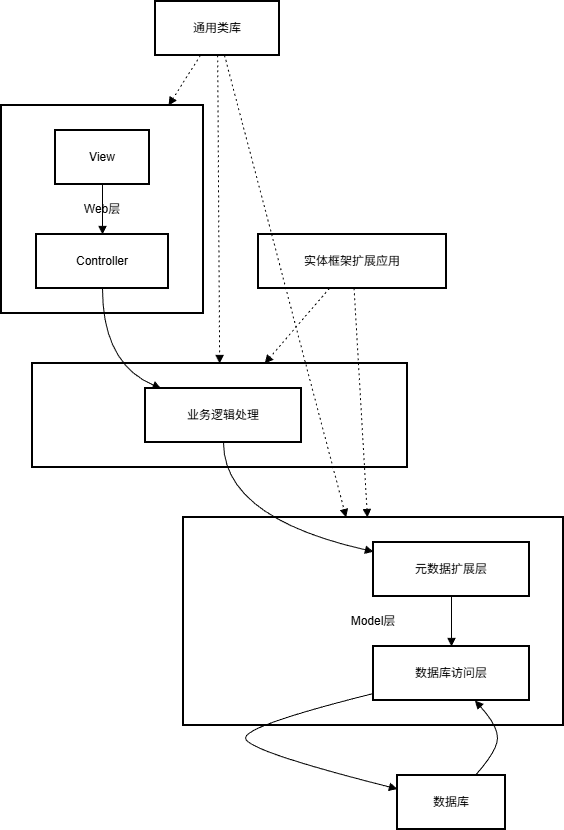

The diagram above was exported from draw.io. Its source (the exported page's mxGraphModel, read from the mxfile embedded in the PNG):
<mxGraphModel dx="419" dy="951" grid="0" gridSize="10" guides="1" tooltips="1" connect="1" arrows="1" fold="1" page="0" pageScale="1" pageWidth="827" pageHeight="1169" math="0" shadow="0">
  <root>
    <mxCell id="0" />
    <mxCell id="1" parent="0" />
    <mxCell id="2" value="Model层" style="whiteSpace=wrap;strokeWidth=2;" parent="1" vertex="1">
      <mxGeometry x="190" y="524" width="380" height="208" as="geometry" />
    </mxCell>
    <mxCell id="3" value="业务层" style="whiteSpace=wrap;strokeWidth=2;" parent="1" vertex="1">
      <mxGeometry x="39" y="370" width="375" height="104" as="geometry" />
    </mxCell>
    <mxCell id="4" value="Web层" style="whiteSpace=wrap;strokeWidth=2;" parent="1" vertex="1">
      <mxGeometry x="8" y="112" width="202" height="208" as="geometry" />
    </mxCell>
    <mxCell id="5" value="通用类库" style="whiteSpace=wrap;strokeWidth=2;" parent="1" vertex="1">
      <mxGeometry x="162" y="8" width="124" height="54" as="geometry" />
    </mxCell>
    <mxCell id="6" value="View" style="whiteSpace=wrap;strokeWidth=2;" parent="1" vertex="1">
      <mxGeometry x="62" y="137" width="94" height="54" as="geometry" />
    </mxCell>
    <mxCell id="7" value="Controller" style="whiteSpace=wrap;strokeWidth=2;" parent="1" vertex="1">
      <mxGeometry x="43" y="241" width="132" height="54" as="geometry" />
    </mxCell>
    <mxCell id="8" value="业务逻辑处理" style="whiteSpace=wrap;strokeWidth=2;" parent="1" vertex="1">
      <mxGeometry x="152" y="395" width="156" height="54" as="geometry" />
    </mxCell>
    <mxCell id="9" value="元数据扩展层" style="whiteSpace=wrap;strokeWidth=2;" parent="1" vertex="1">
      <mxGeometry x="380" y="549" width="156" height="54" as="geometry" />
    </mxCell>
    <mxCell id="10" value="数据库访问层" style="whiteSpace=wrap;strokeWidth=2;" parent="1" vertex="1">
      <mxGeometry x="380" y="653" width="156" height="54" as="geometry" />
    </mxCell>
    <mxCell id="11" value="数据库" style="whiteSpace=wrap;strokeWidth=2;" parent="1" vertex="1">
      <mxGeometry x="404" y="782" width="108" height="54" as="geometry" />
    </mxCell>
    <mxCell id="12" value="实体框架扩展应用" style="whiteSpace=wrap;strokeWidth=2;" parent="1" vertex="1">
      <mxGeometry x="265" y="241" width="188" height="54" as="geometry" />
    </mxCell>
    <mxCell id="13" value="" style="curved=1;startArrow=none;endArrow=block;exitX=0.5;exitY=1;entryX=0.5;entryY=0;" parent="1" source="6" target="7" edge="1">
      <mxGeometry relative="1" as="geometry">
        <Array as="points" />
      </mxGeometry>
    </mxCell>
    <mxCell id="14" value="" style="curved=1;startArrow=none;endArrow=block;exitX=0.5;exitY=1;entryX=0.5;entryY=0;" parent="1" source="9" target="10" edge="1">
      <mxGeometry relative="1" as="geometry">
        <Array as="points" />
      </mxGeometry>
    </mxCell>
    <mxCell id="15" value="" style="curved=1;startArrow=none;endArrow=block;exitX=0.72;exitY=0;entryX=0.65;entryY=1;" parent="1" source="11" target="10" edge="1">
      <mxGeometry relative="1" as="geometry">
        <Array as="points">
          <mxPoint x="504" y="757" />
          <mxPoint x="504" y="732" />
        </Array>
      </mxGeometry>
    </mxCell>
    <mxCell id="16" value="" style="curved=1;startArrow=none;endArrow=block;exitX=0.5;exitY=1;entryX=0.1;entryY=0;" parent="1" source="7" target="8" edge="1">
      <mxGeometry relative="1" as="geometry">
        <Array as="points">
          <mxPoint x="109" y="370" />
        </Array>
      </mxGeometry>
    </mxCell>
    <mxCell id="17" value="" style="curved=1;startArrow=none;endArrow=block;exitX=0.5;exitY=1;entryX=0;entryY=0.17;" parent="1" source="8" target="9" edge="1">
      <mxGeometry relative="1" as="geometry">
        <Array as="points">
          <mxPoint x="230" y="524" />
        </Array>
      </mxGeometry>
    </mxCell>
    <mxCell id="18" value="" style="curved=1;startArrow=none;endArrow=block;exitX=0;exitY=0.87;entryX=0;entryY=0.25;" parent="1" source="10" target="11" edge="1">
      <mxGeometry relative="1" as="geometry">
        <Array as="points">
          <mxPoint x="252" y="732" />
          <mxPoint x="252" y="757" />
        </Array>
      </mxGeometry>
    </mxCell>
    <mxCell id="19" value="" style="curved=1;dashed=1;dashPattern=2 3;startArrow=none;endArrow=block;" parent="1" source="5" target="4" edge="1">
      <mxGeometry relative="1" as="geometry">
        <Array as="points" />
      </mxGeometry>
    </mxCell>
    <mxCell id="20" value="" style="curved=1;dashed=1;dashPattern=2 3;startArrow=none;endArrow=block;" parent="1" source="5" target="3" edge="1">
      <mxGeometry relative="1" as="geometry">
        <Array as="points" />
      </mxGeometry>
    </mxCell>
    <mxCell id="21" value="" style="curved=1;dashed=1;dashPattern=2 3;startArrow=none;endArrow=block;" parent="1" source="5" target="2" edge="1">
      <mxGeometry relative="1" as="geometry">
        <Array as="points" />
      </mxGeometry>
    </mxCell>
    <mxCell id="22" value="" style="curved=1;dashed=1;dashPattern=2 3;startArrow=none;endArrow=block;" parent="1" source="12" target="2" edge="1">
      <mxGeometry relative="1" as="geometry">
        <Array as="points" />
      </mxGeometry>
    </mxCell>
    <mxCell id="23" value="" style="curved=1;dashed=1;dashPattern=2 3;startArrow=none;endArrow=block;" parent="1" source="12" target="3" edge="1">
      <mxGeometry relative="1" as="geometry">
        <Array as="points" />
      </mxGeometry>
    </mxCell>
  </root>
</mxGraphModel>